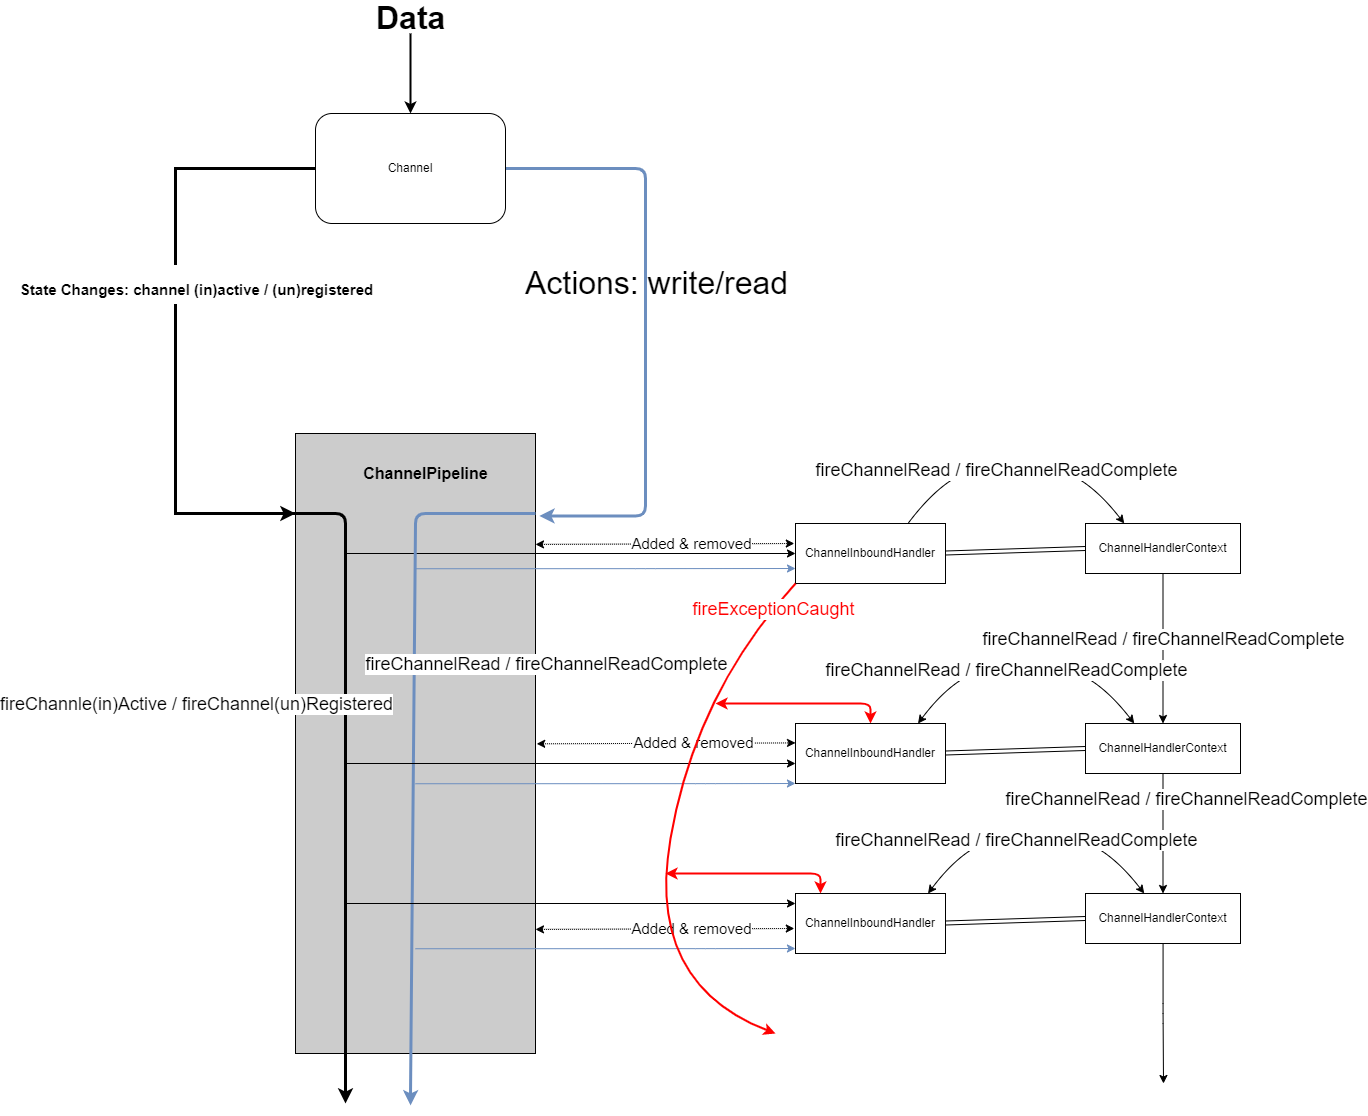

The diagram above was exported from draw.io. Its source (the exported page's mxGraphModel, read from the mxfile embedded in the PNG):
<mxGraphModel dx="2333" dy="1990" grid="1" gridSize="10" guides="1" tooltips="1" connect="1" arrows="1" fold="1" page="1" pageScale="1" pageWidth="850" pageHeight="1100" math="0" shadow="0">
  <root>
    <mxCell id="0" />
    <mxCell id="1" parent="0" />
    <mxCell id="JtxpbBRqliaLN-8qtIZK-2" value="" style="rounded=0;whiteSpace=wrap;html=1;fillColor=#CCCCCC;" parent="1" vertex="1">
      <mxGeometry x="150" y="140" width="240" height="620" as="geometry" />
    </mxCell>
    <mxCell id="4BZWLNuhLK9CYvyeZmjm-6" style="edgeStyle=orthogonalEdgeStyle;rounded=0;orthogonalLoop=1;jettySize=auto;html=1;fontSize=32;strokeWidth=3;" edge="1" parent="1" source="JtxpbBRqliaLN-8qtIZK-1" target="JtxpbBRqliaLN-8qtIZK-2">
      <mxGeometry relative="1" as="geometry">
        <mxPoint x="140" y="220" as="targetPoint" />
        <Array as="points">
          <mxPoint x="30" y="-125" />
          <mxPoint x="30" y="220" />
        </Array>
      </mxGeometry>
    </mxCell>
    <mxCell id="4BZWLNuhLK9CYvyeZmjm-8" value="Actions: write/read" style="edgeLabel;html=1;align=center;verticalAlign=middle;resizable=0;points=[];fontSize=32;" vertex="1" connectable="0" parent="4BZWLNuhLK9CYvyeZmjm-6">
      <mxGeometry x="-0.1918" y="2" relative="1" as="geometry">
        <mxPoint x="478" y="10" as="offset" />
      </mxGeometry>
    </mxCell>
    <mxCell id="4BZWLNuhLK9CYvyeZmjm-11" style="edgeStyle=orthogonalEdgeStyle;rounded=1;orthogonalLoop=1;jettySize=auto;html=1;entryX=1.016;entryY=0.133;entryDx=0;entryDy=0;entryPerimeter=0;fontSize=32;fillColor=#dae8fc;strokeColor=#6c8ebf;strokeWidth=3;" edge="1" parent="1" source="JtxpbBRqliaLN-8qtIZK-1" target="JtxpbBRqliaLN-8qtIZK-2">
      <mxGeometry relative="1" as="geometry">
        <Array as="points">
          <mxPoint x="500" y="-125" />
          <mxPoint x="500" y="223" />
        </Array>
      </mxGeometry>
    </mxCell>
    <mxCell id="4BZWLNuhLK9CYvyeZmjm-12" value="&lt;font style=&quot;font-size: 15px&quot;&gt;&lt;b&gt;State Changes: channel (in)active / (un)registered&lt;/b&gt;&lt;/font&gt;" style="edgeLabel;html=1;align=center;verticalAlign=middle;resizable=0;points=[];fontSize=32;" vertex="1" connectable="0" parent="4BZWLNuhLK9CYvyeZmjm-11">
      <mxGeometry x="-0.174" relative="1" as="geometry">
        <mxPoint x="-450" y="10" as="offset" />
      </mxGeometry>
    </mxCell>
    <mxCell id="JtxpbBRqliaLN-8qtIZK-1" value="Channel" style="rounded=1;whiteSpace=wrap;html=1;" parent="1" vertex="1">
      <mxGeometry x="170" y="-180" width="190" height="110" as="geometry" />
    </mxCell>
    <mxCell id="4BZWLNuhLK9CYvyeZmjm-21" style="edgeStyle=orthogonalEdgeStyle;rounded=1;orthogonalLoop=1;jettySize=auto;html=1;exitX=0;exitY=0.75;exitDx=0;exitDy=0;fontSize=15;entryX=0;entryY=0.75;entryDx=0;entryDy=0;fillColor=#dae8fc;strokeColor=#6c8ebf;" edge="1" parent="1" target="JtxpbBRqliaLN-8qtIZK-3">
      <mxGeometry relative="1" as="geometry">
        <mxPoint x="270" y="275.2352941176473" as="sourcePoint" />
        <Array as="points">
          <mxPoint x="500" y="275" />
          <mxPoint x="500" y="275" />
        </Array>
      </mxGeometry>
    </mxCell>
    <mxCell id="4BZWLNuhLK9CYvyeZmjm-38" style="edgeStyle=orthogonalEdgeStyle;rounded=1;orthogonalLoop=1;jettySize=auto;html=1;shadow=0;fontSize=18;strokeWidth=1;" edge="1" parent="1" target="JtxpbBRqliaLN-8qtIZK-3">
      <mxGeometry relative="1" as="geometry">
        <mxPoint x="200" y="260" as="sourcePoint" />
      </mxGeometry>
    </mxCell>
    <mxCell id="JtxpbBRqliaLN-8qtIZK-3" value="ChannelInboundHandler" style="rounded=0;whiteSpace=wrap;html=1;fillColor=#FFFFFF;" parent="1" vertex="1">
      <mxGeometry x="650" y="230" width="150" height="60" as="geometry" />
    </mxCell>
    <mxCell id="4BZWLNuhLK9CYvyeZmjm-28" style="edgeStyle=orthogonalEdgeStyle;rounded=1;orthogonalLoop=1;jettySize=auto;html=1;shadow=0;fontSize=18;strokeWidth=1;" edge="1" parent="1" source="JtxpbBRqliaLN-8qtIZK-4" target="JtxpbBRqliaLN-8qtIZK-8">
      <mxGeometry relative="1" as="geometry" />
    </mxCell>
    <mxCell id="JtxpbBRqliaLN-8qtIZK-4" value="ChannelHandlerContext" style="rounded=0;whiteSpace=wrap;html=1;fillColor=#FFFFFF;" parent="1" vertex="1">
      <mxGeometry x="940" y="230" width="155" height="50" as="geometry" />
    </mxCell>
    <mxCell id="JtxpbBRqliaLN-8qtIZK-6" value="" style="shape=link;html=1;rounded=0;entryX=0;entryY=0.5;entryDx=0;entryDy=0;" parent="1" target="JtxpbBRqliaLN-8qtIZK-4" edge="1">
      <mxGeometry width="100" relative="1" as="geometry">
        <mxPoint x="800" y="259.5" as="sourcePoint" />
        <mxPoint x="860" y="260" as="targetPoint" />
      </mxGeometry>
    </mxCell>
    <mxCell id="4BZWLNuhLK9CYvyeZmjm-44" style="edgeStyle=orthogonalEdgeStyle;rounded=1;orthogonalLoop=1;jettySize=auto;html=1;shadow=0;fontSize=18;fontColor=#FF0000;strokeColor=#FF0000;strokeWidth=2;startArrow=classic;startFill=1;" edge="1" parent="1" target="JtxpbBRqliaLN-8qtIZK-7">
      <mxGeometry relative="1" as="geometry">
        <mxPoint x="570" y="410" as="sourcePoint" />
      </mxGeometry>
    </mxCell>
    <mxCell id="JtxpbBRqliaLN-8qtIZK-7" value="ChannelInboundHandler" style="rounded=0;whiteSpace=wrap;html=1;fillColor=#FFFFFF;" parent="1" vertex="1">
      <mxGeometry x="650" y="430" width="150" height="60" as="geometry" />
    </mxCell>
    <mxCell id="4BZWLNuhLK9CYvyeZmjm-29" style="edgeStyle=orthogonalEdgeStyle;rounded=1;orthogonalLoop=1;jettySize=auto;html=1;exitX=0.5;exitY=1;exitDx=0;exitDy=0;shadow=0;fontSize=18;strokeWidth=1;" edge="1" parent="1" source="JtxpbBRqliaLN-8qtIZK-8" target="JtxpbBRqliaLN-8qtIZK-15">
      <mxGeometry relative="1" as="geometry" />
    </mxCell>
    <mxCell id="JtxpbBRqliaLN-8qtIZK-8" value="ChannelHandlerContext" style="rounded=0;whiteSpace=wrap;html=1;fillColor=#FFFFFF;" parent="1" vertex="1">
      <mxGeometry x="940" y="430" width="155" height="50" as="geometry" />
    </mxCell>
    <mxCell id="JtxpbBRqliaLN-8qtIZK-9" value="" style="shape=link;html=1;rounded=0;entryX=0;entryY=0.5;entryDx=0;entryDy=0;" parent="1" target="JtxpbBRqliaLN-8qtIZK-8" edge="1">
      <mxGeometry width="100" relative="1" as="geometry">
        <mxPoint x="800" y="459.5" as="sourcePoint" />
        <mxPoint x="860" y="460" as="targetPoint" />
      </mxGeometry>
    </mxCell>
    <mxCell id="JtxpbBRqliaLN-8qtIZK-14" value="ChannelInboundHandler" style="rounded=0;whiteSpace=wrap;html=1;fillColor=#FFFFFF;" parent="1" vertex="1">
      <mxGeometry x="650" y="600" width="150" height="60" as="geometry" />
    </mxCell>
    <mxCell id="4BZWLNuhLK9CYvyeZmjm-42" style="edgeStyle=orthogonalEdgeStyle;rounded=1;orthogonalLoop=1;jettySize=auto;html=1;shadow=0;fontSize=18;strokeWidth=1;" edge="1" parent="1" source="JtxpbBRqliaLN-8qtIZK-15">
      <mxGeometry relative="1" as="geometry">
        <mxPoint x="1018" y="790" as="targetPoint" />
      </mxGeometry>
    </mxCell>
    <mxCell id="JtxpbBRqliaLN-8qtIZK-15" value="ChannelHandlerContext" style="rounded=0;whiteSpace=wrap;html=1;fillColor=#FFFFFF;" parent="1" vertex="1">
      <mxGeometry x="940" y="600" width="155" height="50" as="geometry" />
    </mxCell>
    <mxCell id="JtxpbBRqliaLN-8qtIZK-16" value="" style="shape=link;html=1;rounded=0;entryX=0;entryY=0.5;entryDx=0;entryDy=0;" parent="1" target="JtxpbBRqliaLN-8qtIZK-15" edge="1">
      <mxGeometry width="100" relative="1" as="geometry">
        <mxPoint x="800" y="629.5" as="sourcePoint" />
        <mxPoint x="860" y="630" as="targetPoint" />
      </mxGeometry>
    </mxCell>
    <mxCell id="JtxpbBRqliaLN-8qtIZK-17" value="ChannelPipeline" style="text;html=1;align=center;verticalAlign=middle;resizable=0;points=[];autosize=1;strokeColor=none;fillColor=none;fontStyle=1;fontSize=16;" parent="1" vertex="1">
      <mxGeometry x="210" y="170" width="140" height="20" as="geometry" />
    </mxCell>
    <mxCell id="4BZWLNuhLK9CYvyeZmjm-47" style="edgeStyle=orthogonalEdgeStyle;rounded=1;orthogonalLoop=1;jettySize=auto;html=1;entryX=0.5;entryY=0;entryDx=0;entryDy=0;shadow=0;fontSize=18;fontColor=#FF0000;strokeColor=#000000;strokeWidth=2;" edge="1" parent="1" source="4BZWLNuhLK9CYvyeZmjm-2" target="JtxpbBRqliaLN-8qtIZK-1">
      <mxGeometry relative="1" as="geometry" />
    </mxCell>
    <mxCell id="4BZWLNuhLK9CYvyeZmjm-2" value="&lt;font style=&quot;font-size: 32px&quot;&gt;Data&lt;/font&gt;" style="text;html=1;align=center;verticalAlign=middle;resizable=0;points=[];autosize=1;strokeColor=none;fillColor=none;fontStyle=1;fontSize=20;" vertex="1" parent="1">
      <mxGeometry x="220" y="-290" width="90" height="30" as="geometry" />
    </mxCell>
    <mxCell id="4BZWLNuhLK9CYvyeZmjm-17" value="" style="endArrow=classic;startArrow=classic;html=1;rounded=1;fontSize=15;entryX=0;entryY=0.5;entryDx=0;entryDy=0;exitX=1.005;exitY=0.195;exitDx=0;exitDy=0;exitPerimeter=0;dashed=1;dashPattern=1 1;" edge="1" parent="1">
      <mxGeometry width="50" height="50" relative="1" as="geometry">
        <mxPoint x="389.99999999999983" y="635.9000000000001" as="sourcePoint" />
        <mxPoint x="648.8" y="635" as="targetPoint" />
      </mxGeometry>
    </mxCell>
    <mxCell id="4BZWLNuhLK9CYvyeZmjm-18" value="Added &amp;amp; removed" style="edgeLabel;html=1;align=center;verticalAlign=middle;resizable=0;points=[];fontSize=15;" vertex="1" connectable="0" parent="4BZWLNuhLK9CYvyeZmjm-17">
      <mxGeometry x="0.1995" y="1" relative="1" as="geometry">
        <mxPoint as="offset" />
      </mxGeometry>
    </mxCell>
    <mxCell id="4BZWLNuhLK9CYvyeZmjm-20" value="" style="endArrow=classic;html=1;rounded=1;fontSize=15;fillColor=#dae8fc;strokeColor=#6c8ebf;shadow=0;strokeWidth=3;" edge="1" parent="1">
      <mxGeometry width="50" height="50" relative="1" as="geometry">
        <mxPoint x="390" y="220" as="sourcePoint" />
        <mxPoint x="265" y="811.88232421875" as="targetPoint" />
        <Array as="points">
          <mxPoint x="270" y="220" />
        </Array>
      </mxGeometry>
    </mxCell>
    <mxCell id="4BZWLNuhLK9CYvyeZmjm-23" value="&lt;font style=&quot;font-size: 18px&quot;&gt;fireChannelRead / fireChannelReadComplete&lt;/font&gt;" style="edgeLabel;html=1;align=center;verticalAlign=middle;resizable=0;points=[];fontSize=15;" vertex="1" connectable="0" parent="4BZWLNuhLK9CYvyeZmjm-20">
      <mxGeometry x="-0.6029" y="2" relative="1" as="geometry">
        <mxPoint x="128" y="129" as="offset" />
      </mxGeometry>
    </mxCell>
    <mxCell id="4BZWLNuhLK9CYvyeZmjm-25" style="edgeStyle=orthogonalEdgeStyle;rounded=1;orthogonalLoop=1;jettySize=auto;html=1;exitX=0;exitY=0.75;exitDx=0;exitDy=0;fontSize=15;entryX=0;entryY=0.75;entryDx=0;entryDy=0;fillColor=#dae8fc;strokeColor=#6c8ebf;" edge="1" parent="1">
      <mxGeometry relative="1" as="geometry">
        <mxPoint x="649.94" y="490" as="targetPoint" />
        <mxPoint x="269.94" y="490.2352941176473" as="sourcePoint" />
        <Array as="points">
          <mxPoint x="560" y="490" />
          <mxPoint x="560" y="490" />
        </Array>
      </mxGeometry>
    </mxCell>
    <mxCell id="4BZWLNuhLK9CYvyeZmjm-26" style="edgeStyle=orthogonalEdgeStyle;rounded=1;orthogonalLoop=1;jettySize=auto;html=1;exitX=0;exitY=0.75;exitDx=0;exitDy=0;fontSize=15;entryX=0;entryY=0.75;entryDx=0;entryDy=0;fillColor=#dae8fc;strokeColor=#6c8ebf;" edge="1" parent="1">
      <mxGeometry relative="1" as="geometry">
        <mxPoint x="649.94" y="655" as="targetPoint" />
        <mxPoint x="269.94" y="655.2352941176473" as="sourcePoint" />
        <Array as="points">
          <mxPoint x="560" y="655" />
          <mxPoint x="560" y="655" />
        </Array>
      </mxGeometry>
    </mxCell>
    <mxCell id="4BZWLNuhLK9CYvyeZmjm-30" value="&lt;font style=&quot;font-size: 18px&quot;&gt;fireChannelRead / fireChannelReadComplete&lt;/font&gt;" style="edgeLabel;html=1;align=center;verticalAlign=middle;resizable=0;points=[];fontSize=15;" vertex="1" connectable="0" parent="1">
      <mxGeometry x="1017.5010441388996" y="345.0026096745674" as="geometry" />
    </mxCell>
    <mxCell id="4BZWLNuhLK9CYvyeZmjm-31" value="&lt;font style=&quot;font-size: 18px&quot;&gt;fireChannelRead / fireChannelReadComplete&lt;/font&gt;" style="edgeLabel;html=1;align=center;verticalAlign=middle;resizable=0;points=[];fontSize=15;" vertex="1" connectable="0" parent="1">
      <mxGeometry x="1040.0010441388995" y="505.0026096745674" as="geometry" />
    </mxCell>
    <mxCell id="4BZWLNuhLK9CYvyeZmjm-32" value="" style="endArrow=classic;startArrow=classic;html=1;rounded=1;fontSize=15;entryX=0;entryY=0.5;entryDx=0;entryDy=0;exitX=1.005;exitY=0.195;exitDx=0;exitDy=0;exitPerimeter=0;dashed=1;dashPattern=1 1;" edge="1" parent="1">
      <mxGeometry width="50" height="50" relative="1" as="geometry">
        <mxPoint x="389.9999999999998" y="250.90000000000012" as="sourcePoint" />
        <mxPoint x="648.8" y="250.00000000000003" as="targetPoint" />
      </mxGeometry>
    </mxCell>
    <mxCell id="4BZWLNuhLK9CYvyeZmjm-33" value="Added &amp;amp; removed" style="edgeLabel;html=1;align=center;verticalAlign=middle;resizable=0;points=[];fontSize=15;" vertex="1" connectable="0" parent="4BZWLNuhLK9CYvyeZmjm-32">
      <mxGeometry x="0.1995" y="1" relative="1" as="geometry">
        <mxPoint as="offset" />
      </mxGeometry>
    </mxCell>
    <mxCell id="4BZWLNuhLK9CYvyeZmjm-34" value="" style="endArrow=classic;startArrow=classic;html=1;rounded=1;fontSize=15;entryX=0;entryY=0.5;entryDx=0;entryDy=0;exitX=1.005;exitY=0.195;exitDx=0;exitDy=0;exitPerimeter=0;dashed=1;dashPattern=1 1;" edge="1" parent="1">
      <mxGeometry width="50" height="50" relative="1" as="geometry">
        <mxPoint x="391.1999999999998" y="450.3100000000001" as="sourcePoint" />
        <mxPoint x="650" y="449.41" as="targetPoint" />
      </mxGeometry>
    </mxCell>
    <mxCell id="4BZWLNuhLK9CYvyeZmjm-35" value="Added &amp;amp; removed" style="edgeLabel;html=1;align=center;verticalAlign=middle;resizable=0;points=[];fontSize=15;" vertex="1" connectable="0" parent="4BZWLNuhLK9CYvyeZmjm-34">
      <mxGeometry x="0.1995" y="1" relative="1" as="geometry">
        <mxPoint as="offset" />
      </mxGeometry>
    </mxCell>
    <mxCell id="4BZWLNuhLK9CYvyeZmjm-36" value="" style="endArrow=classic;html=1;rounded=1;shadow=0;fontSize=18;strokeWidth=3;" edge="1" parent="1">
      <mxGeometry width="50" height="50" relative="1" as="geometry">
        <mxPoint x="140" y="220" as="sourcePoint" />
        <mxPoint x="200" y="810" as="targetPoint" />
        <Array as="points">
          <mxPoint x="200" y="220" />
        </Array>
      </mxGeometry>
    </mxCell>
    <mxCell id="4BZWLNuhLK9CYvyeZmjm-37" value="fireChannle(in)Active / fireChannel(un)Registered" style="edgeLabel;html=1;align=center;verticalAlign=middle;resizable=0;points=[];fontSize=18;" vertex="1" connectable="0" parent="4BZWLNuhLK9CYvyeZmjm-36">
      <mxGeometry x="-0.5209" y="1" relative="1" as="geometry">
        <mxPoint x="-151" y="95" as="offset" />
      </mxGeometry>
    </mxCell>
    <mxCell id="4BZWLNuhLK9CYvyeZmjm-39" style="edgeStyle=orthogonalEdgeStyle;rounded=1;orthogonalLoop=1;jettySize=auto;html=1;shadow=0;fontSize=18;strokeWidth=1;" edge="1" parent="1">
      <mxGeometry relative="1" as="geometry">
        <mxPoint x="650" y="470" as="targetPoint" />
        <mxPoint x="200" y="470" as="sourcePoint" />
      </mxGeometry>
    </mxCell>
    <mxCell id="4BZWLNuhLK9CYvyeZmjm-40" style="edgeStyle=orthogonalEdgeStyle;rounded=1;orthogonalLoop=1;jettySize=auto;html=1;shadow=0;fontSize=18;strokeWidth=1;" edge="1" parent="1">
      <mxGeometry relative="1" as="geometry">
        <mxPoint x="650" y="610" as="targetPoint" />
        <mxPoint x="200" y="610" as="sourcePoint" />
      </mxGeometry>
    </mxCell>
    <mxCell id="4BZWLNuhLK9CYvyeZmjm-41" value="" style="curved=1;endArrow=classic;html=1;rounded=1;shadow=0;fontSize=18;strokeWidth=2;exitX=0;exitY=1;exitDx=0;exitDy=0;fillColor=#a20025;strokeColor=#FF0000;" edge="1" parent="1" source="JtxpbBRqliaLN-8qtIZK-3">
      <mxGeometry width="50" height="50" relative="1" as="geometry">
        <mxPoint x="590" y="680" as="sourcePoint" />
        <mxPoint x="630" y="740" as="targetPoint" />
        <Array as="points">
          <mxPoint x="550" y="400" />
          <mxPoint x="500" y="690" />
        </Array>
      </mxGeometry>
    </mxCell>
    <mxCell id="4BZWLNuhLK9CYvyeZmjm-43" value="fireExceptionCaught" style="edgeLabel;html=1;align=center;verticalAlign=middle;resizable=0;points=[];fontSize=18;fontColor=#FF0000;" vertex="1" connectable="0" parent="4BZWLNuhLK9CYvyeZmjm-41">
      <mxGeometry x="-0.8807" relative="1" as="geometry">
        <mxPoint as="offset" />
      </mxGeometry>
    </mxCell>
    <mxCell id="4BZWLNuhLK9CYvyeZmjm-45" style="edgeStyle=orthogonalEdgeStyle;rounded=1;orthogonalLoop=1;jettySize=auto;html=1;shadow=0;fontSize=18;fontColor=#FF0000;strokeColor=#FF0000;strokeWidth=2;startArrow=classic;startFill=1;" edge="1" parent="1">
      <mxGeometry relative="1" as="geometry">
        <mxPoint x="675" y="600" as="targetPoint" />
        <mxPoint x="520" y="580" as="sourcePoint" />
      </mxGeometry>
    </mxCell>
    <mxCell id="4BZWLNuhLK9CYvyeZmjm-50" value="" style="endArrow=classic;html=1;shadow=0;fontSize=18;fontColor=#FF0000;strokeColor=#000000;strokeWidth=1;entryX=0.25;entryY=0;entryDx=0;entryDy=0;curved=1;exitX=0.75;exitY=0;exitDx=0;exitDy=0;" edge="1" parent="1" source="JtxpbBRqliaLN-8qtIZK-3" target="JtxpbBRqliaLN-8qtIZK-4">
      <mxGeometry width="50" height="50" relative="1" as="geometry">
        <mxPoint x="800" y="250" as="sourcePoint" />
        <mxPoint x="870" y="250" as="targetPoint" />
        <Array as="points">
          <mxPoint x="800" y="180" />
          <mxPoint x="870" y="170" />
          <mxPoint x="940" y="180" />
        </Array>
      </mxGeometry>
    </mxCell>
    <mxCell id="4BZWLNuhLK9CYvyeZmjm-53" value="&lt;span style=&quot;color: rgb(0 , 0 , 0)&quot;&gt;fireChannelRead / fireChannelReadComplete&lt;/span&gt;" style="edgeLabel;html=1;align=center;verticalAlign=middle;resizable=0;points=[];fontSize=18;fontColor=#FF0000;" vertex="1" connectable="0" parent="4BZWLNuhLK9CYvyeZmjm-50">
      <mxGeometry x="-0.1583" y="-3" relative="1" as="geometry">
        <mxPoint as="offset" />
      </mxGeometry>
    </mxCell>
    <mxCell id="4BZWLNuhLK9CYvyeZmjm-54" value="" style="endArrow=classic;html=1;shadow=0;fontSize=18;fontColor=#FF0000;strokeColor=#000000;strokeWidth=1;entryX=0.25;entryY=0;entryDx=0;entryDy=0;curved=1;exitX=0.75;exitY=0;exitDx=0;exitDy=0;startArrow=classic;startFill=1;" edge="1" parent="1">
      <mxGeometry width="50" height="50" relative="1" as="geometry">
        <mxPoint x="772.5" y="430" as="sourcePoint" />
        <mxPoint x="988.75" y="430" as="targetPoint" />
        <Array as="points">
          <mxPoint x="810" y="380" />
          <mxPoint x="880" y="370" />
          <mxPoint x="950" y="380" />
        </Array>
      </mxGeometry>
    </mxCell>
    <mxCell id="4BZWLNuhLK9CYvyeZmjm-55" value="&lt;span style=&quot;color: rgb(0 , 0 , 0)&quot;&gt;fireChannelRead / fireChannelReadComplete&lt;/span&gt;" style="edgeLabel;html=1;align=center;verticalAlign=middle;resizable=0;points=[];fontSize=18;fontColor=#FF0000;" vertex="1" connectable="0" parent="4BZWLNuhLK9CYvyeZmjm-54">
      <mxGeometry x="-0.1583" y="-3" relative="1" as="geometry">
        <mxPoint as="offset" />
      </mxGeometry>
    </mxCell>
    <mxCell id="4BZWLNuhLK9CYvyeZmjm-56" value="" style="endArrow=classic;html=1;shadow=0;fontSize=18;fontColor=#FF0000;strokeColor=#000000;strokeWidth=1;entryX=0.25;entryY=0;entryDx=0;entryDy=0;curved=1;exitX=0.75;exitY=0;exitDx=0;exitDy=0;startArrow=classic;startFill=1;" edge="1" parent="1">
      <mxGeometry width="50" height="50" relative="1" as="geometry">
        <mxPoint x="782.5" y="600" as="sourcePoint" />
        <mxPoint x="998.75" y="600" as="targetPoint" />
        <Array as="points">
          <mxPoint x="820" y="550" />
          <mxPoint x="890" y="540" />
          <mxPoint x="960" y="550" />
        </Array>
      </mxGeometry>
    </mxCell>
    <mxCell id="4BZWLNuhLK9CYvyeZmjm-57" value="&lt;span style=&quot;color: rgb(0 , 0 , 0)&quot;&gt;fireChannelRead / fireChannelReadComplete&lt;/span&gt;" style="edgeLabel;html=1;align=center;verticalAlign=middle;resizable=0;points=[];fontSize=18;fontColor=#FF0000;" vertex="1" connectable="0" parent="4BZWLNuhLK9CYvyeZmjm-56">
      <mxGeometry x="-0.1583" y="-3" relative="1" as="geometry">
        <mxPoint as="offset" />
      </mxGeometry>
    </mxCell>
  </root>
</mxGraphModel>